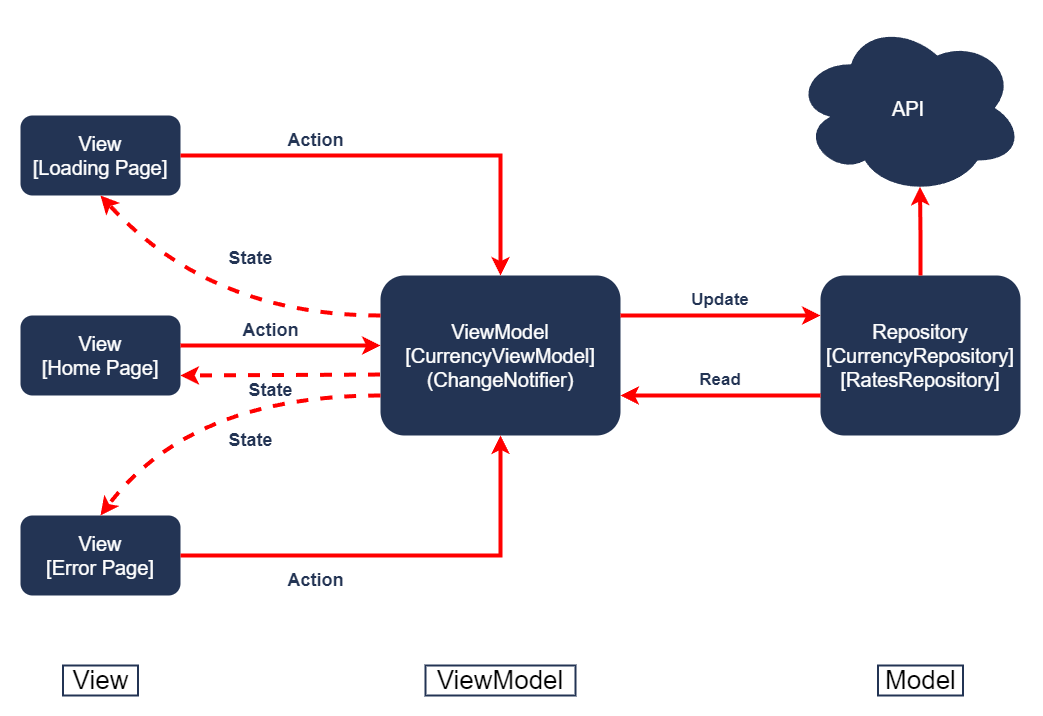

The diagram above was exported from draw.io. Its source (the exported page's mxGraphModel, read from the mxfile embedded in the PNG):
<mxGraphModel dx="1221" dy="618" grid="1" gridSize="10" guides="1" tooltips="1" connect="1" arrows="1" fold="1" page="1" pageScale="1" pageWidth="1169" pageHeight="827" math="0" shadow="0">
  <root>
    <mxCell id="0" />
    <mxCell id="1" parent="0" />
    <mxCell id="_vcNrJxNGZ5qCqqcY1Sa-1" value="View&#10;[Loading Page]" style="rounded=1;whiteSpace=wrap;fillColor=#233454;strokeColor=none;fontSize=20;fontColor=#FFFFFF;" parent="1" vertex="1">
      <mxGeometry x="80" y="120" width="160" height="80" as="geometry" />
    </mxCell>
    <mxCell id="_vcNrJxNGZ5qCqqcY1Sa-2" value="View&#10;[Home Page]" style="rounded=1;whiteSpace=wrap;fillColor=#233454;strokeColor=none;fontSize=20;fontColor=#FFFFFF;" parent="1" vertex="1">
      <mxGeometry x="80" y="320" width="160" height="80" as="geometry" />
    </mxCell>
    <mxCell id="_vcNrJxNGZ5qCqqcY1Sa-3" value="View&#10;[Error Page]" style="rounded=1;whiteSpace=wrap;fillColor=#233454;strokeColor=none;fontSize=20;fontColor=#FFFFFF;" parent="1" vertex="1">
      <mxGeometry x="80" y="520" width="160" height="80" as="geometry" />
    </mxCell>
    <mxCell id="_vcNrJxNGZ5qCqqcY1Sa-4" value="ViewModel&#10;[CurrencyViewModel]&#10;(ChangeNotifier)" style="rounded=1;whiteSpace=wrap;fillColor=#233454;strokeColor=none;fontSize=20;fontColor=#FFFFFF;" parent="1" vertex="1">
      <mxGeometry x="440" y="280" width="240" height="160" as="geometry" />
    </mxCell>
    <mxCell id="_vcNrJxNGZ5qCqqcY1Sa-9" value="API" style="ellipse;shape=cloud;whiteSpace=wrap;fillColor=#233454;strokeColor=none;fontSize=20;fontColor=#FFFFFF;" parent="1" vertex="1">
      <mxGeometry x="853" y="25" width="230" height="175" as="geometry" />
    </mxCell>
    <mxCell id="_vcNrJxNGZ5qCqqcY1Sa-10" value="Repository&#10;[CurrencyRepository]&#10;[RatesRepository]" style="rounded=1;whiteSpace=wrap;fillColor=#233454;strokeColor=none;fontSize=20;fontColor=#FFFFFF;" parent="1" vertex="1">
      <mxGeometry x="880" y="280" width="200" height="160" as="geometry" />
    </mxCell>
    <mxCell id="_vcNrJxNGZ5qCqqcY1Sa-19" value="View" style="text;html=1;align=center;verticalAlign=middle;whiteSpace=wrap;rounded=0;fontSize=26;strokeColor=#233454;strokeWidth=2;" parent="1" vertex="1">
      <mxGeometry x="122.5" y="670" width="75" height="30" as="geometry" />
    </mxCell>
    <mxCell id="_vcNrJxNGZ5qCqqcY1Sa-20" value="ViewModel" style="text;html=1;align=center;verticalAlign=middle;whiteSpace=wrap;rounded=0;fontSize=26;strokeColor=#233454;strokeWidth=2;" parent="1" vertex="1">
      <mxGeometry x="485" y="670" width="150" height="30" as="geometry" />
    </mxCell>
    <mxCell id="_vcNrJxNGZ5qCqqcY1Sa-21" value="Model" style="text;html=1;align=center;verticalAlign=middle;whiteSpace=wrap;rounded=0;fontSize=26;strokeColor=#233454;strokeWidth=2;" parent="1" vertex="1">
      <mxGeometry x="937.5" y="670" width="85" height="30" as="geometry" />
    </mxCell>
    <mxCell id="_vcNrJxNGZ5qCqqcY1Sa-13" value="" style="endArrow=classic;dashed=1;html=1;rounded=0;curved=1;exitX=0;exitY=0.25;exitDx=0;exitDy=0;entryX=0.5;entryY=1;entryDx=0;entryDy=0;startArrow=none;startFill=0;endFill=1;strokeWidth=4;strokeColor=#FF0000;" parent="1" source="_vcNrJxNGZ5qCqqcY1Sa-4" target="_vcNrJxNGZ5qCqqcY1Sa-1" edge="1">
      <mxGeometry width="50" height="50" relative="1" as="geometry">
        <mxPoint x="580" y="430" as="sourcePoint" />
        <mxPoint x="630" y="380" as="targetPoint" />
        <Array as="points">
          <mxPoint x="270" y="320" />
        </Array>
      </mxGeometry>
    </mxCell>
    <mxCell id="_vcNrJxNGZ5qCqqcY1Sa-14" value="" style="endArrow=classic;dashed=1;html=1;rounded=0;exitX=0;exitY=0.75;exitDx=0;exitDy=0;entryX=0.5;entryY=0;entryDx=0;entryDy=0;curved=1;startArrow=none;startFill=0;endFill=1;strokeWidth=4;strokeColor=#FF0000;" parent="1" source="_vcNrJxNGZ5qCqqcY1Sa-4" target="_vcNrJxNGZ5qCqqcY1Sa-3" edge="1">
      <mxGeometry width="50" height="50" relative="1" as="geometry">
        <mxPoint x="580" y="430" as="sourcePoint" />
        <mxPoint x="630" y="380" as="targetPoint" />
        <Array as="points">
          <mxPoint x="250" y="400" />
        </Array>
      </mxGeometry>
    </mxCell>
    <mxCell id="_vcNrJxNGZ5qCqqcY1Sa-24" value="" style="endArrow=classic;html=1;rounded=0;exitX=1;exitY=0.5;exitDx=0;exitDy=0;entryX=0.5;entryY=0;entryDx=0;entryDy=0;strokeColor=#FF0000;strokeWidth=4;" parent="1" source="_vcNrJxNGZ5qCqqcY1Sa-1" target="_vcNrJxNGZ5qCqqcY1Sa-4" edge="1">
      <mxGeometry width="50" height="50" relative="1" as="geometry">
        <mxPoint x="630" y="460" as="sourcePoint" />
        <mxPoint x="560" y="160" as="targetPoint" />
        <Array as="points">
          <mxPoint x="560" y="160" />
        </Array>
      </mxGeometry>
    </mxCell>
    <mxCell id="_vcNrJxNGZ5qCqqcY1Sa-25" value="" style="endArrow=classic;html=1;rounded=0;exitX=1;exitY=0.5;exitDx=0;exitDy=0;entryX=0.5;entryY=1;entryDx=0;entryDy=0;strokeColor=#FF0000;strokeWidth=4;" parent="1" source="_vcNrJxNGZ5qCqqcY1Sa-3" target="_vcNrJxNGZ5qCqqcY1Sa-4" edge="1">
      <mxGeometry width="50" height="50" relative="1" as="geometry">
        <mxPoint x="630" y="460" as="sourcePoint" />
        <mxPoint x="680" y="410" as="targetPoint" />
        <Array as="points">
          <mxPoint x="560" y="560" />
        </Array>
      </mxGeometry>
    </mxCell>
    <mxCell id="_vcNrJxNGZ5qCqqcY1Sa-26" value="" style="endArrow=classic;html=1;rounded=0;exitX=1;exitY=0.5;exitDx=0;exitDy=0;entryX=0;entryY=0.5;entryDx=0;entryDy=0;strokeColor=#FF0000;strokeWidth=4;" parent="1" edge="1">
      <mxGeometry width="50" height="50" relative="1" as="geometry">
        <mxPoint x="240" y="350" as="sourcePoint" />
        <mxPoint x="440" y="350" as="targetPoint" />
      </mxGeometry>
    </mxCell>
    <mxCell id="_vcNrJxNGZ5qCqqcY1Sa-27" value="" style="endArrow=classic;html=1;rounded=0;exitX=1;exitY=0.25;exitDx=0;exitDy=0;entryX=0;entryY=0.25;entryDx=0;entryDy=0;strokeColor=#FF0000;strokeWidth=4;" parent="1" source="_vcNrJxNGZ5qCqqcY1Sa-4" target="_vcNrJxNGZ5qCqqcY1Sa-10" edge="1">
      <mxGeometry width="50" height="50" relative="1" as="geometry">
        <mxPoint x="630" y="460" as="sourcePoint" />
        <mxPoint x="680" y="410" as="targetPoint" />
      </mxGeometry>
    </mxCell>
    <mxCell id="_vcNrJxNGZ5qCqqcY1Sa-28" value="" style="endArrow=classic;html=1;rounded=0;exitX=0;exitY=0.75;exitDx=0;exitDy=0;entryX=1;entryY=0.75;entryDx=0;entryDy=0;strokeWidth=4;strokeColor=#FF0000;" parent="1" source="_vcNrJxNGZ5qCqqcY1Sa-10" target="_vcNrJxNGZ5qCqqcY1Sa-4" edge="1">
      <mxGeometry width="50" height="50" relative="1" as="geometry">
        <mxPoint x="630" y="460" as="sourcePoint" />
        <mxPoint x="680" y="410" as="targetPoint" />
      </mxGeometry>
    </mxCell>
    <mxCell id="_vcNrJxNGZ5qCqqcY1Sa-31" value="" style="endArrow=classic;dashed=1;html=1;strokeWidth=4;rounded=0;exitX=-0.002;exitY=0.619;exitDx=0;exitDy=0;exitPerimeter=0;entryX=1;entryY=0.75;entryDx=0;entryDy=0;endFill=1;strokeColor=#FF0000;" parent="1" source="_vcNrJxNGZ5qCqqcY1Sa-4" target="_vcNrJxNGZ5qCqqcY1Sa-2" edge="1">
      <mxGeometry width="50" height="50" relative="1" as="geometry">
        <mxPoint x="630" y="460" as="sourcePoint" />
        <mxPoint x="680" y="410" as="targetPoint" />
      </mxGeometry>
    </mxCell>
    <mxCell id="_vcNrJxNGZ5qCqqcY1Sa-32" value="&lt;font style=&quot;font-size: 18px;&quot;&gt;Action&lt;/font&gt;" style="text;html=1;align=center;verticalAlign=middle;resizable=0;points=[];autosize=1;strokeColor=none;fillColor=none;fontColor=#233454;fontSize=18;fontStyle=1;fontFamily=Helvetica;" parent="1" vertex="1">
      <mxGeometry x="340" y="125" width="70" height="40" as="geometry" />
    </mxCell>
    <mxCell id="_vcNrJxNGZ5qCqqcY1Sa-33" value="&lt;font style=&quot;font-size: 18px;&quot;&gt;State&lt;/font&gt;" style="text;html=1;align=center;verticalAlign=middle;resizable=0;points=[];autosize=1;strokeColor=none;fillColor=none;fontColor=#233454;fontSize=18;fontStyle=1;fontFamily=Helvetica;" parent="1" vertex="1">
      <mxGeometry x="275" y="242.5" width="70" height="40" as="geometry" />
    </mxCell>
    <mxCell id="_vcNrJxNGZ5qCqqcY1Sa-34" value="&lt;font style=&quot;font-size: 18px;&quot;&gt;State&lt;/font&gt;" style="text;html=1;align=center;verticalAlign=middle;resizable=0;points=[];autosize=1;strokeColor=none;fillColor=none;fontColor=#233454;fontSize=18;fontStyle=1;fontFamily=Helvetica;" parent="1" vertex="1">
      <mxGeometry x="275" y="425" width="70" height="40" as="geometry" />
    </mxCell>
    <mxCell id="_vcNrJxNGZ5qCqqcY1Sa-35" value="&lt;font style=&quot;font-size: 18px;&quot;&gt;Action&lt;/font&gt;" style="text;html=1;align=center;verticalAlign=middle;resizable=0;points=[];autosize=1;strokeColor=none;fillColor=none;fontColor=#233454;fontSize=18;fontStyle=1;fontFamily=Helvetica;" parent="1" vertex="1">
      <mxGeometry x="295" y="315" width="70" height="40" as="geometry" />
    </mxCell>
    <mxCell id="_vcNrJxNGZ5qCqqcY1Sa-36" value="&lt;font style=&quot;font-size: 18px;&quot;&gt;State&lt;/font&gt;" style="text;html=1;align=center;verticalAlign=middle;resizable=0;points=[];autosize=1;strokeColor=none;fillColor=none;fontColor=#233454;fontSize=18;fontStyle=1;fontFamily=Helvetica;" parent="1" vertex="1">
      <mxGeometry x="295" y="375" width="70" height="40" as="geometry" />
    </mxCell>
    <mxCell id="_vcNrJxNGZ5qCqqcY1Sa-37" value="&lt;font style=&quot;font-size: 18px;&quot;&gt;Action&lt;/font&gt;" style="text;html=1;align=center;verticalAlign=middle;resizable=0;points=[];autosize=1;strokeColor=none;fillColor=none;fontColor=#233454;fontSize=18;fontStyle=1;fontFamily=Helvetica;" parent="1" vertex="1">
      <mxGeometry x="340" y="565" width="70" height="40" as="geometry" />
    </mxCell>
    <mxCell id="_vcNrJxNGZ5qCqqcY1Sa-38" value="Update" style="text;html=1;align=center;verticalAlign=middle;whiteSpace=wrap;rounded=0;fontSize=17;fontColor=#233454;fontStyle=1" parent="1" vertex="1">
      <mxGeometry x="750" y="290" width="60" height="30" as="geometry" />
    </mxCell>
    <mxCell id="_vcNrJxNGZ5qCqqcY1Sa-39" value="Read" style="text;html=1;align=center;verticalAlign=middle;whiteSpace=wrap;rounded=0;fontSize=17;fontColor=#233454;fontStyle=1" parent="1" vertex="1">
      <mxGeometry x="750" y="370" width="60" height="30" as="geometry" />
    </mxCell>
    <mxCell id="_vcNrJxNGZ5qCqqcY1Sa-46" style="edgeStyle=orthogonalEdgeStyle;rounded=0;orthogonalLoop=1;jettySize=auto;html=1;entryX=0.55;entryY=0.95;entryDx=0;entryDy=0;entryPerimeter=0;strokeColor=#FF0000;strokeWidth=4;" parent="1" source="_vcNrJxNGZ5qCqqcY1Sa-10" target="_vcNrJxNGZ5qCqqcY1Sa-9" edge="1">
      <mxGeometry relative="1" as="geometry" />
    </mxCell>
  </root>
</mxGraphModel>